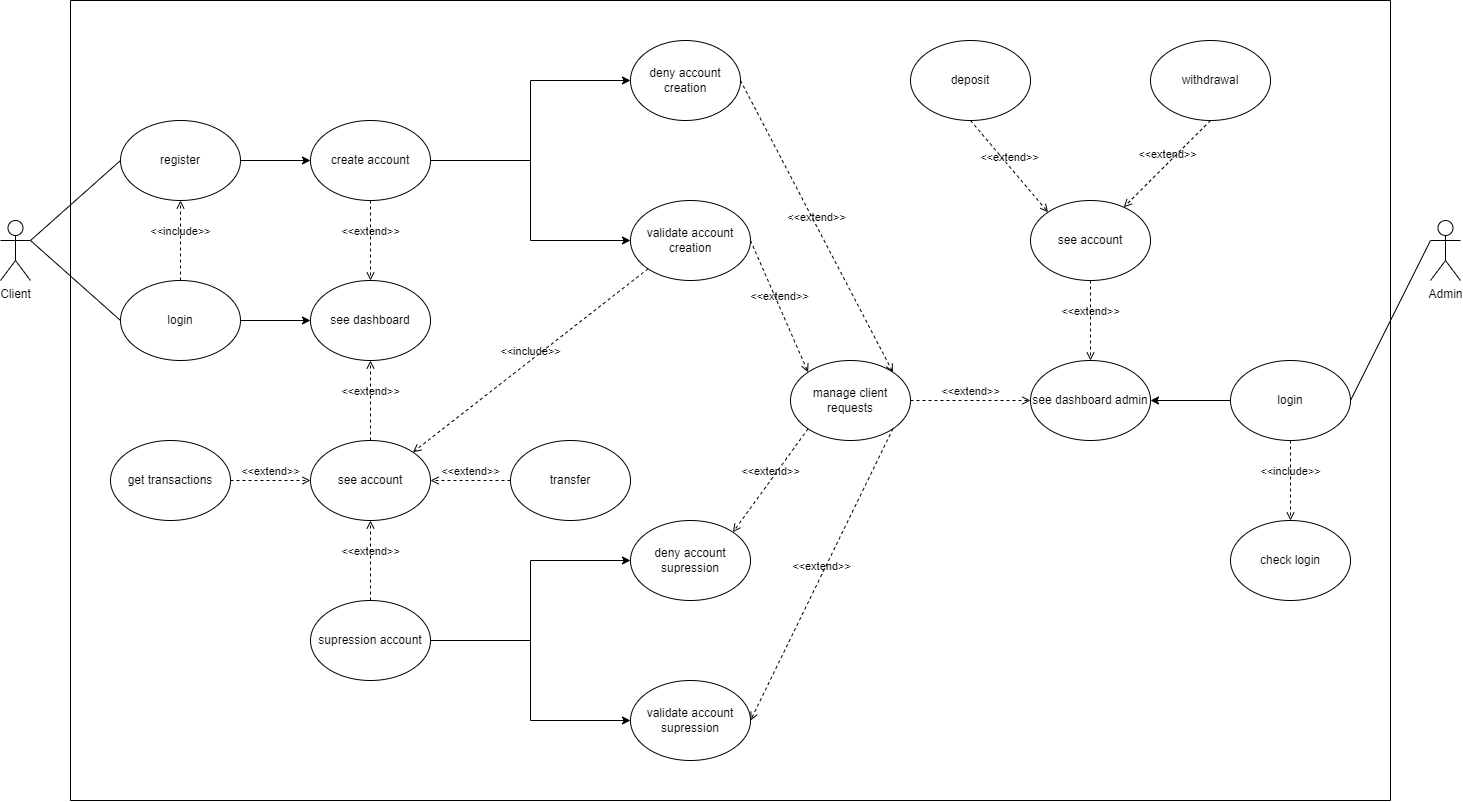

The diagram above was exported from draw.io. Its source (the exported page's mxGraphModel, read from the mxfile embedded in the PNG):
<mxGraphModel dx="2310" dy="1996" grid="1" gridSize="10" guides="1" tooltips="1" connect="1" arrows="1" fold="1" page="1" pageScale="1" pageWidth="827" pageHeight="1169" math="0" shadow="0">
  <root>
    <mxCell id="0" />
    <mxCell id="1" parent="0" />
    <mxCell id="TP6Sl4nbqCu6JGwnSdph-1" value="Client" style="shape=umlActor;verticalLabelPosition=bottom;verticalAlign=top;html=1;outlineConnect=0;" parent="1" vertex="1">
      <mxGeometry x="-70" y="-60" width="30" height="60" as="geometry" />
    </mxCell>
    <mxCell id="TP6Sl4nbqCu6JGwnSdph-3" value="Admin" style="shape=umlActor;verticalLabelPosition=bottom;verticalAlign=top;html=1;outlineConnect=0;" parent="1" vertex="1">
      <mxGeometry x="1360" y="-60" width="30" height="60" as="geometry" />
    </mxCell>
    <mxCell id="TP6Sl4nbqCu6JGwnSdph-36" value="" style="endArrow=none;html=1;rounded=0;exitX=1;exitY=0.3333333333333333;exitDx=0;exitDy=0;exitPerimeter=0;entryX=0;entryY=0.5;entryDx=0;entryDy=0;" parent="1" source="TP6Sl4nbqCu6JGwnSdph-1" target="TP6Sl4nbqCu6JGwnSdph-12" edge="1">
      <mxGeometry width="50" height="50" relative="1" as="geometry">
        <mxPoint x="80" y="170" as="sourcePoint" />
        <mxPoint x="130" y="120" as="targetPoint" />
      </mxGeometry>
    </mxCell>
    <mxCell id="TP6Sl4nbqCu6JGwnSdph-37" value="" style="endArrow=none;html=1;rounded=0;entryX=0;entryY=0.5;entryDx=0;entryDy=0;exitX=1;exitY=0.3333333333333333;exitDx=0;exitDy=0;exitPerimeter=0;" parent="1" source="TP6Sl4nbqCu6JGwnSdph-1" target="TP6Sl4nbqCu6JGwnSdph-11" edge="1">
      <mxGeometry width="50" height="50" relative="1" as="geometry">
        <mxPoint x="-40" y="300" as="sourcePoint" />
        <mxPoint x="70" y="260" as="targetPoint" />
      </mxGeometry>
    </mxCell>
    <mxCell id="Wj7ckR-Kwz8HE-al55xG-7" style="edgeStyle=orthogonalEdgeStyle;rounded=0;orthogonalLoop=1;jettySize=auto;html=1;exitX=1;exitY=0.5;exitDx=0;exitDy=0;entryX=0;entryY=0.5;entryDx=0;entryDy=0;" edge="1" parent="1" source="TP6Sl4nbqCu6JGwnSdph-18" target="TP6Sl4nbqCu6JGwnSdph-30">
      <mxGeometry relative="1" as="geometry" />
    </mxCell>
    <mxCell id="Wj7ckR-Kwz8HE-al55xG-8" style="edgeStyle=orthogonalEdgeStyle;rounded=0;orthogonalLoop=1;jettySize=auto;html=1;exitX=1;exitY=0.5;exitDx=0;exitDy=0;entryX=0;entryY=0.5;entryDx=0;entryDy=0;" edge="1" parent="1" source="TP6Sl4nbqCu6JGwnSdph-18" target="TP6Sl4nbqCu6JGwnSdph-31">
      <mxGeometry relative="1" as="geometry" />
    </mxCell>
    <mxCell id="TP6Sl4nbqCu6JGwnSdph-18" value="supression account" style="ellipse;whiteSpace=wrap;html=1;" parent="1" vertex="1">
      <mxGeometry x="240" y="320" width="120" height="80" as="geometry" />
    </mxCell>
    <mxCell id="TP6Sl4nbqCu6JGwnSdph-44" value="&amp;lt;&amp;lt;extend&amp;gt;&amp;gt;" style="html=1;verticalAlign=bottom;labelBackgroundColor=none;endArrow=open;endFill=0;dashed=1;rounded=0;exitX=0.5;exitY=0;exitDx=0;exitDy=0;entryX=0.5;entryY=1;entryDx=0;entryDy=0;" parent="1" source="TP6Sl4nbqCu6JGwnSdph-18" target="TP6Sl4nbqCu6JGwnSdph-15" edge="1">
      <mxGeometry width="160" relative="1" as="geometry">
        <mxPoint x="360" y="590" as="sourcePoint" />
        <mxPoint x="520" y="590" as="targetPoint" />
      </mxGeometry>
    </mxCell>
    <mxCell id="TP6Sl4nbqCu6JGwnSdph-42" style="edgeStyle=orthogonalEdgeStyle;rounded=0;orthogonalLoop=1;jettySize=auto;html=1;exitX=1;exitY=0.5;exitDx=0;exitDy=0;entryX=0;entryY=0.5;entryDx=0;entryDy=0;" parent="1" source="TP6Sl4nbqCu6JGwnSdph-11" target="TP6Sl4nbqCu6JGwnSdph-14" edge="1">
      <mxGeometry relative="1" as="geometry" />
    </mxCell>
    <mxCell id="TP6Sl4nbqCu6JGwnSdph-11" value="login" style="ellipse;whiteSpace=wrap;html=1;" parent="1" vertex="1">
      <mxGeometry x="50" width="120" height="80" as="geometry" />
    </mxCell>
    <mxCell id="Wj7ckR-Kwz8HE-al55xG-2" style="edgeStyle=orthogonalEdgeStyle;rounded=0;orthogonalLoop=1;jettySize=auto;html=1;exitX=1;exitY=0.5;exitDx=0;exitDy=0;entryX=0;entryY=0.5;entryDx=0;entryDy=0;" edge="1" parent="1" source="TP6Sl4nbqCu6JGwnSdph-12" target="TP6Sl4nbqCu6JGwnSdph-19">
      <mxGeometry relative="1" as="geometry" />
    </mxCell>
    <mxCell id="TP6Sl4nbqCu6JGwnSdph-12" value="register" style="ellipse;whiteSpace=wrap;html=1;" parent="1" vertex="1">
      <mxGeometry x="50" y="-160" width="120" height="80" as="geometry" />
    </mxCell>
    <mxCell id="TP6Sl4nbqCu6JGwnSdph-13" value="transfer" style="ellipse;whiteSpace=wrap;html=1;" parent="1" vertex="1">
      <mxGeometry x="440" y="160" width="120" height="80" as="geometry" />
    </mxCell>
    <mxCell id="TP6Sl4nbqCu6JGwnSdph-14" value="see dashboard" style="ellipse;whiteSpace=wrap;html=1;" parent="1" vertex="1">
      <mxGeometry x="240" width="120" height="80" as="geometry" />
    </mxCell>
    <mxCell id="TP6Sl4nbqCu6JGwnSdph-15" value="see account" style="ellipse;whiteSpace=wrap;html=1;" parent="1" vertex="1">
      <mxGeometry x="240" y="160" width="120" height="80" as="geometry" />
    </mxCell>
    <mxCell id="TP6Sl4nbqCu6JGwnSdph-16" value="deposit" style="ellipse;whiteSpace=wrap;html=1;" parent="1" vertex="1">
      <mxGeometry x="840" y="-240" width="120" height="80" as="geometry" />
    </mxCell>
    <mxCell id="TP6Sl4nbqCu6JGwnSdph-17" value="withdrawal" style="ellipse;whiteSpace=wrap;html=1;" parent="1" vertex="1">
      <mxGeometry x="1080" y="-240" width="120" height="80" as="geometry" />
    </mxCell>
    <mxCell id="Wj7ckR-Kwz8HE-al55xG-19" style="edgeStyle=orthogonalEdgeStyle;rounded=0;orthogonalLoop=1;jettySize=auto;html=1;exitX=1;exitY=0.5;exitDx=0;exitDy=0;entryX=0;entryY=0.5;entryDx=0;entryDy=0;" edge="1" parent="1" source="TP6Sl4nbqCu6JGwnSdph-19" target="TP6Sl4nbqCu6JGwnSdph-27">
      <mxGeometry relative="1" as="geometry" />
    </mxCell>
    <mxCell id="Wj7ckR-Kwz8HE-al55xG-20" style="edgeStyle=orthogonalEdgeStyle;rounded=0;orthogonalLoop=1;jettySize=auto;html=1;exitX=1;exitY=0.5;exitDx=0;exitDy=0;entryX=0;entryY=0.5;entryDx=0;entryDy=0;" edge="1" parent="1" source="TP6Sl4nbqCu6JGwnSdph-19" target="TP6Sl4nbqCu6JGwnSdph-23">
      <mxGeometry relative="1" as="geometry" />
    </mxCell>
    <mxCell id="TP6Sl4nbqCu6JGwnSdph-19" value="create account" style="ellipse;whiteSpace=wrap;html=1;" parent="1" vertex="1">
      <mxGeometry x="240" y="-160" width="120" height="80" as="geometry" />
    </mxCell>
    <mxCell id="TP6Sl4nbqCu6JGwnSdph-22" value="manage client requests" style="ellipse;whiteSpace=wrap;html=1;" parent="1" vertex="1">
      <mxGeometry x="720" y="80" width="120" height="80" as="geometry" />
    </mxCell>
    <mxCell id="TP6Sl4nbqCu6JGwnSdph-23" value="validate account creation" style="ellipse;whiteSpace=wrap;html=1;" parent="1" vertex="1">
      <mxGeometry x="560" y="-80" width="120" height="80" as="geometry" />
    </mxCell>
    <mxCell id="TP6Sl4nbqCu6JGwnSdph-27" value="deny account creation" style="ellipse;whiteSpace=wrap;html=1;" parent="1" vertex="1">
      <mxGeometry x="560" y="-240" width="110" height="80" as="geometry" />
    </mxCell>
    <mxCell id="TP6Sl4nbqCu6JGwnSdph-30" value="deny account supression" style="ellipse;whiteSpace=wrap;html=1;" parent="1" vertex="1">
      <mxGeometry x="560" y="240" width="120" height="80" as="geometry" />
    </mxCell>
    <mxCell id="TP6Sl4nbqCu6JGwnSdph-31" value="validate account supression" style="ellipse;whiteSpace=wrap;html=1;" parent="1" vertex="1">
      <mxGeometry x="560" y="400" width="120" height="80" as="geometry" />
    </mxCell>
    <mxCell id="Wj7ckR-Kwz8HE-al55xG-10" style="edgeStyle=orthogonalEdgeStyle;rounded=0;orthogonalLoop=1;jettySize=auto;html=1;exitX=0;exitY=0.5;exitDx=0;exitDy=0;" edge="1" parent="1" source="TP6Sl4nbqCu6JGwnSdph-33" target="TP6Sl4nbqCu6JGwnSdph-34">
      <mxGeometry relative="1" as="geometry" />
    </mxCell>
    <mxCell id="TP6Sl4nbqCu6JGwnSdph-33" value="login" style="ellipse;whiteSpace=wrap;html=1;" parent="1" vertex="1">
      <mxGeometry x="1160" y="80" width="120" height="80" as="geometry" />
    </mxCell>
    <mxCell id="TP6Sl4nbqCu6JGwnSdph-34" value="see dashboard admin" style="ellipse;whiteSpace=wrap;html=1;" parent="1" vertex="1">
      <mxGeometry x="960" y="80" width="120" height="80" as="geometry" />
    </mxCell>
    <mxCell id="TP6Sl4nbqCu6JGwnSdph-41" value="&amp;lt;&amp;lt;include&amp;gt;&amp;gt;" style="html=1;verticalAlign=bottom;labelBackgroundColor=none;endArrow=open;endFill=0;dashed=1;rounded=0;entryX=0.5;entryY=1;entryDx=0;entryDy=0;exitX=0.5;exitY=0;exitDx=0;exitDy=0;" parent="1" source="TP6Sl4nbqCu6JGwnSdph-11" target="TP6Sl4nbqCu6JGwnSdph-12" edge="1">
      <mxGeometry width="160" relative="1" as="geometry">
        <mxPoint x="110" y="-10" as="sourcePoint" />
        <mxPoint x="130" y="-60" as="targetPoint" />
      </mxGeometry>
    </mxCell>
    <mxCell id="TP6Sl4nbqCu6JGwnSdph-45" value="&amp;lt;&amp;lt;extend&amp;gt;&amp;gt;" style="html=1;verticalAlign=bottom;labelBackgroundColor=none;endArrow=open;endFill=0;dashed=1;rounded=0;exitX=0.5;exitY=0;exitDx=0;exitDy=0;entryX=0.5;entryY=1;entryDx=0;entryDy=0;" parent="1" source="TP6Sl4nbqCu6JGwnSdph-15" target="TP6Sl4nbqCu6JGwnSdph-14" edge="1">
      <mxGeometry width="160" relative="1" as="geometry">
        <mxPoint x="280" y="270" as="sourcePoint" />
        <mxPoint x="280" y="215" as="targetPoint" />
      </mxGeometry>
    </mxCell>
    <mxCell id="TP6Sl4nbqCu6JGwnSdph-46" value="&amp;lt;&amp;lt;extend&amp;gt;&amp;gt;" style="html=1;verticalAlign=bottom;labelBackgroundColor=none;endArrow=open;endFill=0;dashed=1;rounded=0;" parent="1" edge="1">
      <mxGeometry width="160" relative="1" as="geometry">
        <mxPoint x="440" y="200" as="sourcePoint" />
        <mxPoint x="360" y="200" as="targetPoint" />
      </mxGeometry>
    </mxCell>
    <mxCell id="Wj7ckR-Kwz8HE-al55xG-3" value="&amp;lt;&amp;lt;extend&amp;gt;&amp;gt;" style="html=1;verticalAlign=bottom;labelBackgroundColor=none;endArrow=open;endFill=0;dashed=1;rounded=0;exitX=0.5;exitY=1;exitDx=0;exitDy=0;entryX=0.5;entryY=0;entryDx=0;entryDy=0;" edge="1" parent="1" source="TP6Sl4nbqCu6JGwnSdph-19" target="TP6Sl4nbqCu6JGwnSdph-14">
      <mxGeometry width="160" relative="1" as="geometry">
        <mxPoint x="460" y="-20" as="sourcePoint" />
        <mxPoint x="620" y="-20" as="targetPoint" />
      </mxGeometry>
    </mxCell>
    <mxCell id="Wj7ckR-Kwz8HE-al55xG-11" value="" style="endArrow=none;html=1;rounded=0;exitX=1;exitY=0.5;exitDx=0;exitDy=0;entryX=0;entryY=0.3333333333333333;entryDx=0;entryDy=0;entryPerimeter=0;" edge="1" parent="1" source="TP6Sl4nbqCu6JGwnSdph-33" target="TP6Sl4nbqCu6JGwnSdph-3">
      <mxGeometry width="50" height="50" relative="1" as="geometry">
        <mxPoint x="1200" y="180" as="sourcePoint" />
        <mxPoint x="1250" y="130" as="targetPoint" />
      </mxGeometry>
    </mxCell>
    <mxCell id="Wj7ckR-Kwz8HE-al55xG-12" value="see account" style="ellipse;whiteSpace=wrap;html=1;" vertex="1" parent="1">
      <mxGeometry x="960" y="-80" width="120" height="80" as="geometry" />
    </mxCell>
    <mxCell id="Wj7ckR-Kwz8HE-al55xG-15" value="&amp;lt;&amp;lt;extend&amp;gt;&amp;gt;" style="html=1;verticalAlign=bottom;labelBackgroundColor=none;endArrow=open;endFill=0;dashed=1;rounded=0;exitX=0.5;exitY=1;exitDx=0;exitDy=0;entryX=0;entryY=0;entryDx=0;entryDy=0;" edge="1" parent="1" source="TP6Sl4nbqCu6JGwnSdph-16" target="Wj7ckR-Kwz8HE-al55xG-12">
      <mxGeometry width="160" relative="1" as="geometry">
        <mxPoint x="780" y="120" as="sourcePoint" />
        <mxPoint x="940" y="120" as="targetPoint" />
      </mxGeometry>
    </mxCell>
    <mxCell id="Wj7ckR-Kwz8HE-al55xG-16" value="&amp;lt;&amp;lt;extend&amp;gt;&amp;gt;" style="html=1;verticalAlign=bottom;labelBackgroundColor=none;endArrow=open;endFill=0;dashed=1;rounded=0;entryX=0.5;entryY=0;entryDx=0;entryDy=0;exitX=0.5;exitY=1;exitDx=0;exitDy=0;" edge="1" parent="1" source="Wj7ckR-Kwz8HE-al55xG-12" target="TP6Sl4nbqCu6JGwnSdph-34">
      <mxGeometry width="160" relative="1" as="geometry">
        <mxPoint x="1030" y="-150" as="sourcePoint" />
        <mxPoint x="940" y="120" as="targetPoint" />
      </mxGeometry>
    </mxCell>
    <mxCell id="Wj7ckR-Kwz8HE-al55xG-17" value="&amp;lt;&amp;lt;extend&amp;gt;&amp;gt;" style="html=1;verticalAlign=bottom;labelBackgroundColor=none;endArrow=open;endFill=0;dashed=1;rounded=0;exitX=0.5;exitY=1;exitDx=0;exitDy=0;" edge="1" parent="1" source="TP6Sl4nbqCu6JGwnSdph-17" target="Wj7ckR-Kwz8HE-al55xG-12">
      <mxGeometry width="160" relative="1" as="geometry">
        <mxPoint x="780" y="120" as="sourcePoint" />
        <mxPoint x="1030" y="200" as="targetPoint" />
      </mxGeometry>
    </mxCell>
    <mxCell id="Wj7ckR-Kwz8HE-al55xG-18" value="&amp;lt;&amp;lt;extend&amp;gt;&amp;gt;" style="html=1;verticalAlign=bottom;labelBackgroundColor=none;endArrow=open;endFill=0;dashed=1;rounded=0;exitX=1;exitY=0.5;exitDx=0;exitDy=0;entryX=0;entryY=0.5;entryDx=0;entryDy=0;" edge="1" parent="1" source="TP6Sl4nbqCu6JGwnSdph-22" target="TP6Sl4nbqCu6JGwnSdph-34">
      <mxGeometry width="160" relative="1" as="geometry">
        <mxPoint x="1080" y="110" as="sourcePoint" />
        <mxPoint x="1030" y="20" as="targetPoint" />
      </mxGeometry>
    </mxCell>
    <mxCell id="Wj7ckR-Kwz8HE-al55xG-21" value="&amp;lt;&amp;lt;extend&amp;gt;&amp;gt;" style="html=1;verticalAlign=bottom;labelBackgroundColor=none;endArrow=open;endFill=0;dashed=1;rounded=0;exitX=1;exitY=0.5;exitDx=0;exitDy=0;entryX=0;entryY=0;entryDx=0;entryDy=0;" edge="1" parent="1" source="TP6Sl4nbqCu6JGwnSdph-23" target="TP6Sl4nbqCu6JGwnSdph-22">
      <mxGeometry width="160" relative="1" as="geometry">
        <mxPoint x="590" y="-20" as="sourcePoint" />
        <mxPoint x="750" y="-20" as="targetPoint" />
      </mxGeometry>
    </mxCell>
    <mxCell id="Wj7ckR-Kwz8HE-al55xG-22" value="&amp;lt;&amp;lt;extend&amp;gt;&amp;gt;" style="html=1;verticalAlign=bottom;labelBackgroundColor=none;endArrow=open;endFill=0;dashed=1;rounded=0;exitX=1;exitY=0.5;exitDx=0;exitDy=0;entryX=1;entryY=0;entryDx=0;entryDy=0;" edge="1" parent="1" source="TP6Sl4nbqCu6JGwnSdph-27" target="TP6Sl4nbqCu6JGwnSdph-22">
      <mxGeometry width="160" relative="1" as="geometry">
        <mxPoint x="590" y="-20" as="sourcePoint" />
        <mxPoint x="750" y="-20" as="targetPoint" />
      </mxGeometry>
    </mxCell>
    <mxCell id="Wj7ckR-Kwz8HE-al55xG-23" value="&amp;lt;&amp;lt;extend&amp;gt;&amp;gt;" style="html=1;verticalAlign=bottom;labelBackgroundColor=none;endArrow=open;endFill=0;dashed=1;rounded=0;exitX=0;exitY=1;exitDx=0;exitDy=0;entryX=1;entryY=0;entryDx=0;entryDy=0;" edge="1" parent="1" source="TP6Sl4nbqCu6JGwnSdph-22" target="TP6Sl4nbqCu6JGwnSdph-30">
      <mxGeometry width="160" relative="1" as="geometry">
        <mxPoint x="590" y="120" as="sourcePoint" />
        <mxPoint x="750" y="120" as="targetPoint" />
      </mxGeometry>
    </mxCell>
    <mxCell id="Wj7ckR-Kwz8HE-al55xG-24" value="&amp;lt;&amp;lt;extend&amp;gt;&amp;gt;" style="html=1;verticalAlign=bottom;labelBackgroundColor=none;endArrow=open;endFill=0;dashed=1;rounded=0;exitX=1;exitY=1;exitDx=0;exitDy=0;entryX=1;entryY=0.5;entryDx=0;entryDy=0;" edge="1" parent="1" source="TP6Sl4nbqCu6JGwnSdph-22" target="TP6Sl4nbqCu6JGwnSdph-31">
      <mxGeometry width="160" relative="1" as="geometry">
        <mxPoint x="950" y="200" as="sourcePoint" />
        <mxPoint x="1110" y="200" as="targetPoint" />
      </mxGeometry>
    </mxCell>
    <mxCell id="Wj7ckR-Kwz8HE-al55xG-25" value="check login" style="ellipse;whiteSpace=wrap;html=1;" vertex="1" parent="1">
      <mxGeometry x="1160" y="240" width="120" height="80" as="geometry" />
    </mxCell>
    <mxCell id="Wj7ckR-Kwz8HE-al55xG-26" value="&amp;lt;&amp;lt;include&amp;gt;&amp;gt;" style="html=1;verticalAlign=bottom;labelBackgroundColor=none;endArrow=open;endFill=0;dashed=1;rounded=0;entryX=0.5;entryY=0;entryDx=0;entryDy=0;exitX=0.5;exitY=1;exitDx=0;exitDy=0;" edge="1" parent="1" source="TP6Sl4nbqCu6JGwnSdph-33" target="Wj7ckR-Kwz8HE-al55xG-25">
      <mxGeometry width="160" relative="1" as="geometry">
        <mxPoint x="1240" y="210" as="sourcePoint" />
        <mxPoint x="750" y="120" as="targetPoint" />
      </mxGeometry>
    </mxCell>
    <mxCell id="Wj7ckR-Kwz8HE-al55xG-27" value="&amp;lt;&amp;lt;include&amp;gt;&amp;gt;" style="html=1;verticalAlign=bottom;labelBackgroundColor=none;endArrow=open;endFill=0;dashed=1;rounded=0;entryX=1;entryY=0;entryDx=0;entryDy=0;exitX=0;exitY=1;exitDx=0;exitDy=0;" edge="1" parent="1" source="TP6Sl4nbqCu6JGwnSdph-23" target="TP6Sl4nbqCu6JGwnSdph-15">
      <mxGeometry width="160" relative="1" as="geometry">
        <mxPoint x="550" y="60" as="sourcePoint" />
        <mxPoint x="540" y="-10" as="targetPoint" />
      </mxGeometry>
    </mxCell>
    <mxCell id="Wj7ckR-Kwz8HE-al55xG-28" value="get transactions" style="ellipse;whiteSpace=wrap;html=1;" vertex="1" parent="1">
      <mxGeometry x="40" y="160" width="120" height="80" as="geometry" />
    </mxCell>
    <mxCell id="Wj7ckR-Kwz8HE-al55xG-29" value="&amp;lt;&amp;lt;extend&amp;gt;&amp;gt;" style="html=1;verticalAlign=bottom;labelBackgroundColor=none;endArrow=open;endFill=0;dashed=1;rounded=0;exitX=1;exitY=0.5;exitDx=0;exitDy=0;entryX=0;entryY=0.5;entryDx=0;entryDy=0;" edge="1" parent="1" source="Wj7ckR-Kwz8HE-al55xG-28" target="TP6Sl4nbqCu6JGwnSdph-15">
      <mxGeometry width="160" relative="1" as="geometry">
        <mxPoint x="530" y="120" as="sourcePoint" />
        <mxPoint x="690" y="120" as="targetPoint" />
      </mxGeometry>
    </mxCell>
    <mxCell id="Wj7ckR-Kwz8HE-al55xG-30" value="" style="swimlane;startSize=0;" vertex="1" parent="1">
      <mxGeometry y="-280" width="1320" height="800" as="geometry" />
    </mxCell>
  </root>
</mxGraphModel>